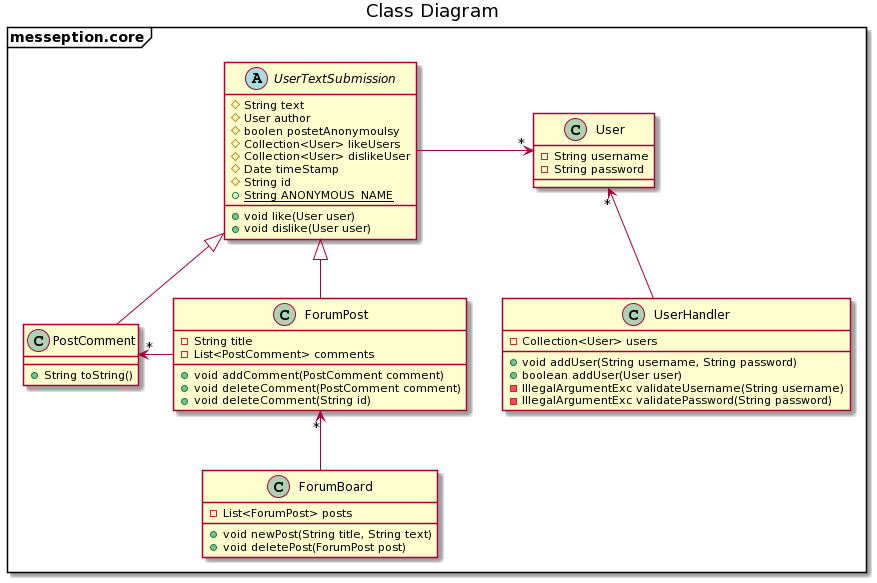

The diagram above was rendered by PlantUML. Its source (embedded in the PNG):
@startuml
title Class Diagram

package messeption.core <<Frame>> {
    Abstract class UserTextSubmission {
        # String text
        # User author
        # boolen postetAnonymoulsy
        # Collection<User> likeUsers
        # Collection<User> dislikeUser
        # Date timeStamp
        # String id
        + {static} String ANONYMOUS_NAME
        
        + void like(User user)
        + void dislike(User user)
    }
    class ForumBoard {
        - List<ForumPost> posts

        + void newPost(String title, String text)
        + void deletePost(ForumPost post)
        
    }
    class PostComment extends UserTextSubmission {
        + String toString()
    }
    class ForumPost extends UserTextSubmission {
        - String title
        - List<PostComment> comments
        
        + void addComment(PostComment comment)
        + void deleteComment(PostComment comment)
        + void deleteComment(String id)
    }
    
    class UserHandler {
        - Collection<User> users
        
        + void addUser(String username, String password)
        + boolean addUser(User user)
        - IllegalArgumentExc validateUsername(String username)
        - IllegalArgumentExc validatePassword(String password)
    }
    
    class User {
        - String username
        - String password
    }
    
    UserHandler -up-> "*" User
    ForumPost -left-> "*" PostComment
    ForumPost "*" <-down- ForumBoard
    UserTextSubmission -right-> "*" User
}
@enduml